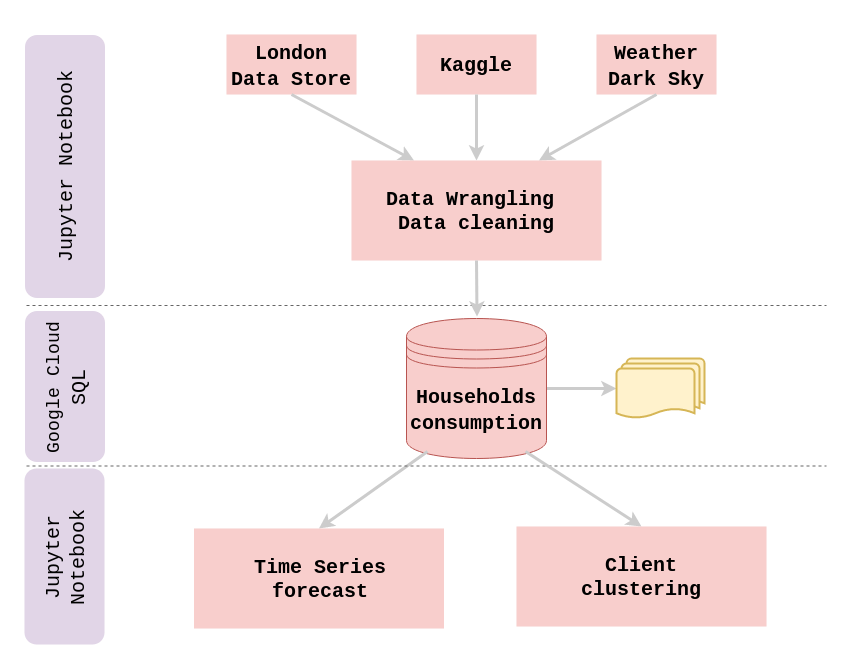

The diagram above was exported from draw.io. Its source (the exported page's mxGraphModel, read from the mxfile embedded in the PNG):
<mxGraphModel dx="2031" dy="1060" grid="1" gridSize="10" guides="1" tooltips="1" connect="1" arrows="1" fold="1" page="1" pageScale="1" pageWidth="850" pageHeight="1100" background="none" math="0" shadow="0">
  <root>
    <mxCell id="0" />
    <mxCell id="1" parent="0" />
    <mxCell id="E_tt9IJKKazOO-SuMWyc-26" value="" style="endArrow=none;dashed=1;html=1;fillColor=#f5f5f5;strokeColor=#666666;" parent="1" edge="1">
      <mxGeometry width="50" height="50" relative="1" as="geometry">
        <mxPoint x="20" y="309" as="sourcePoint" />
        <mxPoint x="820" y="309" as="targetPoint" />
      </mxGeometry>
    </mxCell>
    <mxCell id="E_tt9IJKKazOO-SuMWyc-2" value="&lt;h3 style=&quot;font-size: 20px&quot;&gt;&lt;font style=&quot;font-size: 20px&quot; face=&quot;Courier New&quot;&gt;London Data Store&lt;br&gt;&lt;/font&gt;&lt;/h3&gt;" style="rounded=0;whiteSpace=wrap;html=1;fillColor=#f8cecc;strokeColor=none;" parent="1" vertex="1">
      <mxGeometry x="220" y="38" width="130" height="60" as="geometry" />
    </mxCell>
    <mxCell id="E_tt9IJKKazOO-SuMWyc-3" value="&lt;font style=&quot;font-size: 20px&quot;&gt;&lt;b&gt;&lt;font style=&quot;font-size: 20px&quot; face=&quot;Courier New&quot;&gt;Kaggle&lt;br&gt;&lt;/font&gt;&lt;/b&gt;&lt;/font&gt;" style="rounded=0;whiteSpace=wrap;html=1;fillColor=#f8cecc;strokeColor=none;" parent="1" vertex="1">
      <mxGeometry x="410" y="38" width="120" height="60" as="geometry" />
    </mxCell>
    <mxCell id="E_tt9IJKKazOO-SuMWyc-4" value="&lt;font style=&quot;font-size: 20px&quot;&gt;&lt;b&gt;&lt;font style=&quot;font-size: 20px&quot; face=&quot;Courier New&quot;&gt;Weather Dark Sky&lt;br&gt;&lt;/font&gt;&lt;/b&gt;&lt;/font&gt;" style="rounded=0;whiteSpace=wrap;html=1;fillColor=#f8cecc;strokeColor=none;" parent="1" vertex="1">
      <mxGeometry x="590" y="38" width="120" height="60" as="geometry" />
    </mxCell>
    <mxCell id="E_tt9IJKKazOO-SuMWyc-32" value="" style="edgeStyle=orthogonalEdgeStyle;rounded=1;orthogonalLoop=1;jettySize=auto;html=1;strokeColor=#CCCCCC;strokeWidth=3;fillColor=#e1d5e7;" parent="1" source="E_tt9IJKKazOO-SuMWyc-7" target="E_tt9IJKKazOO-SuMWyc-31" edge="1">
      <mxGeometry relative="1" as="geometry" />
    </mxCell>
    <mxCell id="E_tt9IJKKazOO-SuMWyc-7" value="&lt;div&gt;&lt;font style=&quot;font-size: 20px&quot;&gt;&lt;b&gt;&lt;font style=&quot;font-size: 20px&quot; face=&quot;Courier New&quot;&gt;Households&lt;/font&gt;&lt;/b&gt;&lt;/font&gt;&lt;/div&gt;&lt;div&gt;&lt;font style=&quot;font-size: 20px&quot;&gt;&lt;b&gt;&lt;font style=&quot;font-size: 20px&quot; face=&quot;Courier New&quot;&gt;consumption&lt;/font&gt;&lt;/b&gt;&lt;/font&gt;&lt;/div&gt;" style="shape=datastore;whiteSpace=wrap;html=1;fillColor=#f8cecc;strokeColor=#b85450;" parent="1" vertex="1">
      <mxGeometry x="400" y="322" width="140" height="140" as="geometry" />
    </mxCell>
    <mxCell id="E_tt9IJKKazOO-SuMWyc-8" value="" style="endArrow=classic;html=1;exitX=0.5;exitY=1;exitDx=0;exitDy=0;fillColor=#e1d5e7;strokeColor=#CCCCCC;jumpSize=9;strokeWidth=3;entryX=0.25;entryY=0;entryDx=0;entryDy=0;" parent="1" source="E_tt9IJKKazOO-SuMWyc-2" target="LxOr5cBI-vJ-cNQRzFPT-4" edge="1">
      <mxGeometry width="50" height="50" relative="1" as="geometry">
        <mxPoint x="140" y="530" as="sourcePoint" />
        <mxPoint x="270" y="180" as="targetPoint" />
      </mxGeometry>
    </mxCell>
    <mxCell id="E_tt9IJKKazOO-SuMWyc-10" value="" style="endArrow=classic;html=1;exitX=0.5;exitY=1;exitDx=0;exitDy=0;fillColor=#e1d5e7;strokeColor=#CCCCCC;jumpSize=9;strokeWidth=3;" parent="1" source="E_tt9IJKKazOO-SuMWyc-3" target="LxOr5cBI-vJ-cNQRzFPT-4" edge="1">
      <mxGeometry width="50" height="50" relative="1" as="geometry">
        <mxPoint x="140" y="530" as="sourcePoint" />
        <mxPoint x="380" y="170" as="targetPoint" />
      </mxGeometry>
    </mxCell>
    <mxCell id="E_tt9IJKKazOO-SuMWyc-12" value="" style="endArrow=classic;html=1;exitX=0.5;exitY=1;exitDx=0;exitDy=0;fillColor=#e1d5e7;strokeColor=#CCCCCC;jumpSize=9;strokeWidth=3;entryX=0.75;entryY=0;entryDx=0;entryDy=0;" parent="1" source="E_tt9IJKKazOO-SuMWyc-4" target="LxOr5cBI-vJ-cNQRzFPT-4" edge="1">
      <mxGeometry width="50" height="50" relative="1" as="geometry">
        <mxPoint x="190" y="530" as="sourcePoint" />
        <mxPoint x="530" y="170" as="targetPoint" />
      </mxGeometry>
    </mxCell>
    <mxCell id="E_tt9IJKKazOO-SuMWyc-17" value="" style="endArrow=classic;html=1;strokeColor=#CCCCCC;exitX=0.15;exitY=0.95;exitDx=0;exitDy=0;entryX=0.5;entryY=0;entryDx=0;entryDy=0;fillColor=#e1d5e7;strokeWidth=3;exitPerimeter=0;" parent="1" source="E_tt9IJKKazOO-SuMWyc-7" target="E_tt9IJKKazOO-SuMWyc-21" edge="1">
      <mxGeometry width="50" height="50" relative="1" as="geometry">
        <mxPoint x="120" y="540" as="sourcePoint" />
        <mxPoint x="470" y="530" as="targetPoint" />
      </mxGeometry>
    </mxCell>
    <mxCell id="E_tt9IJKKazOO-SuMWyc-21" value="&lt;div&gt;&lt;font face=&quot;Courier New&quot;&gt;&lt;b&gt;&lt;font style=&quot;font-size: 20px&quot;&gt;Time Series&lt;/font&gt;&lt;/b&gt;&lt;/font&gt;&lt;/div&gt;&lt;div&gt;&lt;font face=&quot;Courier New&quot;&gt;&lt;b&gt;&lt;font style=&quot;font-size: 20px&quot;&gt; forecast&lt;/font&gt;&lt;/b&gt;&lt;/font&gt;&lt;/div&gt;" style="rounded=0;whiteSpace=wrap;html=1;fillColor=#f8cecc;strokeColor=none;" parent="1" vertex="1">
      <mxGeometry x="187.5" y="532" width="250" height="100" as="geometry" />
    </mxCell>
    <mxCell id="E_tt9IJKKazOO-SuMWyc-22" value="&lt;div style=&quot;font-size: 20px&quot;&gt;&lt;font style=&quot;font-size: 20px&quot; face=&quot;Courier New&quot;&gt;Jupyter Notebook&lt;/font&gt;&lt;/div&gt;" style="rounded=1;whiteSpace=wrap;html=1;fillColor=#e1d5e7;rotation=-90;strokeColor=none;" parent="1" vertex="1">
      <mxGeometry x="-73" y="130" width="263" height="80" as="geometry" />
    </mxCell>
    <mxCell id="E_tt9IJKKazOO-SuMWyc-24" value="&lt;div style=&quot;font-size: 20px&quot;&gt;&lt;p&gt;&lt;font style=&quot;font-size: 20px&quot; face=&quot;Courier New&quot;&gt;&lt;font style=&quot;font-size: 18px&quot;&gt;Google Cloud &lt;/font&gt;SQL&lt;/font&gt;&lt;/p&gt;&lt;/div&gt;" style="rounded=1;whiteSpace=wrap;html=1;fillColor=#e1d5e7;rotation=-90;strokeColor=none;" parent="1" vertex="1">
      <mxGeometry x="-17" y="350" width="151" height="80" as="geometry" />
    </mxCell>
    <mxCell id="E_tt9IJKKazOO-SuMWyc-25" value="&lt;div style=&quot;font-size: 20px&quot;&gt;&lt;font style=&quot;font-size: 20px&quot;&gt;&lt;font style=&quot;font-size: 20px&quot; face=&quot;Courier New&quot;&gt;Jupyter Notebook&lt;/font&gt;&lt;/font&gt;&lt;/div&gt;" style="rounded=1;whiteSpace=wrap;html=1;fillColor=#e1d5e7;rotation=-90;strokeColor=none;" parent="1" vertex="1">
      <mxGeometry x="-30" y="520" width="176" height="80" as="geometry" />
    </mxCell>
    <mxCell id="E_tt9IJKKazOO-SuMWyc-27" value="" style="endArrow=none;dashed=1;html=1;fillColor=#f5f5f5;strokeColor=#666666;" parent="1" edge="1">
      <mxGeometry width="50" height="50" relative="1" as="geometry">
        <mxPoint x="20" y="469.5" as="sourcePoint" />
        <mxPoint x="819.9999999999995" y="469.5" as="targetPoint" />
      </mxGeometry>
    </mxCell>
    <mxCell id="E_tt9IJKKazOO-SuMWyc-31" value="" style="strokeWidth=2;html=1;shape=mxgraph.flowchart.multi-document;whiteSpace=wrap;fillColor=#fff2cc;strokeColor=#d6b656;" parent="1" vertex="1">
      <mxGeometry x="610" y="362" width="88" height="60" as="geometry" />
    </mxCell>
    <mxCell id="LxOr5cBI-vJ-cNQRzFPT-4" value="&lt;div&gt;&lt;font face=&quot;Courier New&quot;&gt;&lt;b&gt;&lt;font style=&quot;font-size: 20px&quot;&gt;Data Wrangling&amp;nbsp; &lt;br&gt;&lt;/font&gt;&lt;/b&gt;&lt;/font&gt;&lt;/div&gt;&lt;div&gt;&lt;font face=&quot;Courier New&quot;&gt;&lt;b&gt;&lt;font style=&quot;font-size: 20px&quot;&gt;Data cleaning&lt;/font&gt;&lt;/b&gt;&lt;/font&gt;&lt;/div&gt;" style="rounded=0;whiteSpace=wrap;html=1;fillColor=#f8cecc;strokeColor=none;" vertex="1" parent="1">
      <mxGeometry x="345" y="164" width="250" height="100" as="geometry" />
    </mxCell>
    <mxCell id="LxOr5cBI-vJ-cNQRzFPT-6" value="" style="endArrow=classic;html=1;fillColor=#e1d5e7;strokeColor=#CCCCCC;jumpSize=9;strokeWidth=3;exitX=0.5;exitY=1;exitDx=0;exitDy=0;" edge="1" parent="1" source="LxOr5cBI-vJ-cNQRzFPT-4">
      <mxGeometry width="50" height="50" relative="1" as="geometry">
        <mxPoint x="471" y="270" as="sourcePoint" />
        <mxPoint x="470.5" y="320" as="targetPoint" />
      </mxGeometry>
    </mxCell>
    <mxCell id="LxOr5cBI-vJ-cNQRzFPT-8" value="" style="endArrow=classic;html=1;strokeColor=#CCCCCC;entryX=0.5;entryY=0;entryDx=0;entryDy=0;fillColor=#e1d5e7;strokeWidth=3;exitX=0.85;exitY=0.95;exitDx=0;exitDy=0;exitPerimeter=0;" edge="1" parent="1" target="LxOr5cBI-vJ-cNQRzFPT-9" source="E_tt9IJKKazOO-SuMWyc-7">
      <mxGeometry width="50" height="50" relative="1" as="geometry">
        <mxPoint x="520" y="460" as="sourcePoint" />
        <mxPoint x="844.5" y="565" as="targetPoint" />
      </mxGeometry>
    </mxCell>
    <mxCell id="LxOr5cBI-vJ-cNQRzFPT-9" value="&lt;div&gt;&lt;font face=&quot;Courier New&quot;&gt;&lt;b&gt;&lt;font style=&quot;font-size: 20px&quot;&gt;Client &lt;br&gt;&lt;/font&gt;&lt;/b&gt;&lt;/font&gt;&lt;/div&gt;&lt;div&gt;&lt;font face=&quot;Courier New&quot;&gt;&lt;b&gt;&lt;font style=&quot;font-size: 20px&quot;&gt;clustering&lt;br&gt;&lt;/font&gt;&lt;/b&gt;&lt;/font&gt;&lt;/div&gt;" style="rounded=0;whiteSpace=wrap;html=1;fillColor=#f8cecc;strokeColor=none;" vertex="1" parent="1">
      <mxGeometry x="510" y="530" width="250" height="100" as="geometry" />
    </mxCell>
  </root>
</mxGraphModel>